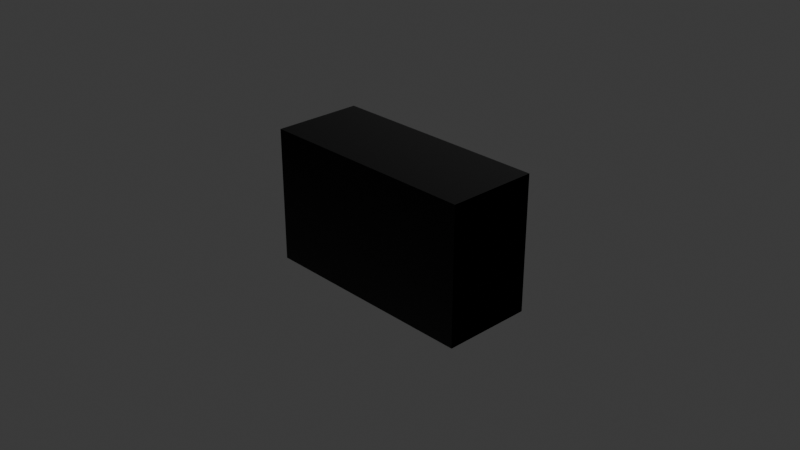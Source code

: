 # Source: Ballasttank.blend  (saved by Blender 4.0.36; exported with 4.5.12 LTS)
import bpy
from mathutils import Matrix  # noqa: F401  (used for matrix-valued properties, if any)

bpy.ops.wm.read_factory_settings(use_empty=True)
scene = bpy.context.scene
scene.name = 'BallastTank'

# ---- collections
col_collection = bpy.data.collections.new('Collection'); scene.collection.children.link(col_collection)
col_seut__ballasttank = bpy.data.collections.new('SEUT (BallastTank)'); scene.collection.children.link(col_seut__ballasttank)
col_main__ballasttank = bpy.data.collections.new('Main (BallastTank)'); col_seut__ballasttank.children.link(col_main__ballasttank)
col_collision___main__ballasttank = bpy.data.collections.new('Collision - Main (BallastTank)'); col_seut__ballasttank.children.link(col_collision___main__ballasttank)
col_bs1__ballasttank = bpy.data.collections.new('BS1 (BallastTank)'); col_seut__ballasttank.children.link(col_bs1__ballasttank)
col_bs2__ballasttank = bpy.data.collections.new('BS2 (BallastTank)'); col_seut__ballasttank.children.link(col_bs2__ballasttank)
col_bs3__ballasttank = bpy.data.collections.new('BS3 (BallastTank)'); col_seut__ballasttank.children.link(col_bs3__ballasttank)
col_lod1__ballasttank = bpy.data.collections.new('LOD1 (BallastTank)'); col_seut__ballasttank.children.link(col_lod1__ballasttank)
col_lod2__ballasttank = bpy.data.collections.new('LOD2 (BallastTank)'); col_seut__ballasttank.children.link(col_lod2__ballasttank)
col_lod3__ballasttank = bpy.data.collections.new('LOD3 (BallastTank)'); col_seut__ballasttank.children.link(col_lod3__ballasttank)
col_bs1_lod1__ballasttank = bpy.data.collections.new('BS1_LOD1 (BallastTank)'); col_seut__ballasttank.children.link(col_bs1_lod1__ballasttank)

# ---- images (referenced by path relative to the original .blend; pixels are not part of the script)
import os
ASSET_DIR = os.environ.get("B2B_ASSET_DIR", "")  # directory of the original .blend (textures are referenced by path, not embedded)
HERE = os.path.dirname(os.path.abspath(__file__))  # packed textures are extracted next to this script under _unpacked/

def load_image(name, relpath, width, height, colorspace="sRGB"):
    """Load a texture the original file referenced (path relative to the .blend, or extracted next to this script)."""
    p = next((c for c in (os.path.join(HERE, relpath), os.path.join(ASSET_DIR, relpath)) if relpath and os.path.exists(c)), "")
    if p:
        img = bpy.data.images.load(p, check_existing=True)
        img.name = name
    else:  # same state as the original file: an image datablock whose file is absent (Cycles renders it pink)
        img = bpy.data.images.new(name, width, height)
        img.source = "FILE"
        img.filepath = "//" + (relpath or name)
    img.colorspace_settings.name = colorspace
    return img
img_uv_grid_png = load_image('uv_grid.png', 'uv_grid.png', 1024, 1024, 'sRGB')
img_metalmilitary_cm = load_image('MetalMilitary_cm', 'MetalMilitary_cm.TIF', 1024, 1024, 'sRGB')
img_metalmilitary_ng = load_image('MetalMilitary_ng', 'MetalMilitary_ng.TIF', 1024, 1024, 'Non-Color')
img_metalmilitary_add = load_image('MetalMilitary_add', 'MetalMilitary_add.TIF', 1024, 1024, 'sRGB')

# ---- materials (node trees are filled in below, after node groups)
mat_metalmilitary = bpy.data.materials.new('MetalMilitary')
mat_metalmilitary.use_transparency_overlap = False
mat_metalmilitary.show_transparent_back = False
mat_metalmilitary.use_backface_culling = True
mat_metalmilitary.use_transparent_shadow = False

# ---- node groups
ng_seut_node_group = bpy.data.node_groups.new('SEUT Node Group', 'ShaderNodeTree')
_s = ng_seut_node_group.interface.new_socket(name='BSDF', in_out='OUTPUT', socket_type='NodeSocketShader')
_s = ng_seut_node_group.interface.new_socket(name='CM Color', in_out='INPUT', socket_type='NodeSocketColor')
_s.hide_value = True
_s = ng_seut_node_group.interface.new_socket(name='CM Alpha', in_out='INPUT', socket_type='NodeSocketColor')
_s.hide_value = True
_s = ng_seut_node_group.interface.new_socket(name='ADD Color', in_out='INPUT', socket_type='NodeSocketColor')
_s.hide_value = True
_s = ng_seut_node_group.interface.new_socket(name='ADD Alpha', in_out='INPUT', socket_type='NodeSocketColor')
_s.hide_value = True
_s = ng_seut_node_group.interface.new_socket(name='NG Color', in_out='INPUT', socket_type='NodeSocketColor')
_s.hide_value = True
_s = ng_seut_node_group.interface.new_socket(name='NG Alpha', in_out='INPUT', socket_type='NodeSocketColor')
_s.hide_value = True
_s = ng_seut_node_group.interface.new_socket(name='AM Color', in_out='INPUT', socket_type='NodeSocketColor')
_s.default_value = (1.0, 1.0, 1.0, 1.0)
_s.hide_value = True
_s = ng_seut_node_group.interface.new_socket(name='TM Switch', in_out='INPUT', socket_type='NodeSocketFloat')
_s.min_value = 0.0
_s.max_value = 1.0
_s.hide_value = True
_s = ng_seut_node_group.interface.new_socket(name='Color Override', in_out='INPUT', socket_type='NodeSocketColor')
_s.hide_value = True
_s = ng_seut_node_group.interface.new_socket(name='Color Override Alpha', in_out='INPUT', socket_type='NodeSocketFloat')
_s.hide_value = True
_s = ng_seut_node_group.interface.new_socket(name='Color Overlay', in_out='INPUT', socket_type='NodeSocketColor')
_s.hide_value = True
_s = ng_seut_node_group.interface.new_socket(name='Color Overlay Alpha', in_out='INPUT', socket_type='NodeSocketFloat')
_s.hide_value = True
_s = ng_seut_node_group.interface.new_socket(name='Emission Strength', in_out='INPUT', socket_type='NodeSocketFloat')
_s.default_value = 5.0
_s.hide_value = True
_N = ng_seut_node_group.nodes; _L = ng_seut_node_group.links
n0 = _N.new('ShaderNodeBsdfPrincipled'); n0.name = 'Principled BSDF'; n0.location = (140, 0)
n0.label = 'Principled BSDF'
n0.distribution = 'GGX'
n0.subsurface_method = 'RANDOM_WALK_SKIN'
n0.inputs[3].default_value = 1.45
n1 = _N.new('ShaderNodeMixRGB'); n1.name = 'Mix (Legacy)'; n1.location = (-280, 240)
n1.label = 'Switch Alpha'
n1.use_clamp = True
n2 = _N.new('ShaderNodeMixRGB'); n2.name = 'Mix (Legacy).001'; n2.location = (-100, 440)
n2.label = 'Switch Color'
n2.use_clamp = True
n3 = _N.new('ShaderNodeMixRGB'); n3.name = 'Mix (Legacy).002'; n3.location = (-280, 440)
n3.label = 'Color Overlay'
n3.blend_type = 'OVERLAY'
n4 = _N.new('ShaderNodeMixRGB'); n4.name = 'Mix (Legacy).003'; n4.location = (-460, 240)
n4.label = 'Color Override'
n5 = _N.new('ShaderNodeInvert'); n5.name = 'Invert'; n5.location = (-688, -231)
n5.label = 'Gloss to Roughness'
n6 = _N.new('ShaderNodeMixRGB'); n6.name = 'Mix (Legacy).005'; n6.location = (-688, -370)
n6.label = 'Emission Color'
n7 = _N.new('ShaderNodeNormalMap'); n7.name = 'Normal Map'; n7.location = (-688, -600)
n7.label = 'Normal Map'
n8 = _N.new('ShaderNodeMixRGB'); n8.name = 'Mix (Legacy).006'; n8.location = (-962, -211)
n8.label = 'Add Paint'
n8.blend_type = 'MULTIPLY'
n9 = _N.new('ShaderNodeMath'); n9.name = 'Math.001'; n9.location = (-962, -442)
n9.label = 'Emission Switch'
n9.operation = 'GREATER_THAN'
n9.use_clamp = True
n9.inputs[1].default_value = 0.1
n10 = _N.new('ShaderNodeSeparateRGB'); n10.name = 'Separate RGB (Legacy)'; n10.location = (-1238, 0)
n10.label = 'Separate RGB'
n11 = _N.new('ShaderNodeMath'); n11.name = 'Math.002'; n11.location = (-460, 440)
n11.label = 'Restrict to Alpha'
n12 = _N.new('ShaderNodeInvert'); n12.name = 'Invert.001'; n12.location = (-640, 440)
n12.label = 'Invert Alpha'
n13 = _N.new('ShaderNodeBsdfDiffuse'); n13.name = 'Diffuse BSDF'; n13.location = (660, -120)
n14 = _N.new('ShaderNodeMixShader'); n14.name = 'Mix Shader'; n14.location = (820, 0)
n15 = _N.new('NodeGroupOutput'); n15.name = 'Group Output'; n15.location = (980, 0)
n15.label = 'Output'
n16 = _N.new('ShaderNodeTexImage'); n16.name = 'Image Texture'; n16.location = (400, -120)
n16.image = img_uv_grid_png
n17 = _N.new('ShaderNodeAttribute'); n17.name = 'Attribute.001'; n17.location = (660, 160)
n17.attribute_type = 'VIEW_LAYER'
n17.attribute_name = 'UV Grid Overlay'
n18 = _N.new('ShaderNodeMixRGB'); n18.name = 'Mix (Legacy).004'; n18.location = (-688, 0)
n18.label = 'Add AO'
n18.blend_type = 'MULTIPLY'
n18.use_clamp = True
n19 = _N.new('NodeGroupInput'); n19.name = 'Group Input'; n19.location = (-1512, 0)
n19.label = 'Input'
n20 = _N.new('ShaderNodeMath'); n20.name = 'Math'; n20.location = (-962, 0)
n20.label = 'ADD Switch'
n20.operation = 'CEIL'
n20.use_clamp = True
n20.inputs[1].default_value = 1.0
n21 = _N.new('ShaderNodeMix'); n21.name = 'Mix'; n21.location = (-1240, -220)
n21.data_type = 'RGBA'
n21.blend_type = 'MULTIPLY'
n22 = _N.new('ShaderNodeValue'); n22.name = 'Value'; n22.location = (-1420, -380)
n22.outputs[0].default_value = 4.0
n23 = _N.new('ShaderNodeAttribute'); n23.name = 'Attribute'; n23.location = (-1240, -460)
n23.attribute_type = 'VIEW_LAYER'
n23.attribute_name = 'Paint Color'
_L.new(n1.outputs[0], n0.inputs[4])
_L.new(n2.outputs[0], n0.inputs[0])
_L.new(n3.outputs[0], n2.inputs[2])
_L.new(n4.outputs[0], n3.inputs[1])
_L.new(n18.outputs[0], n4.inputs[1])
_L.new(n18.outputs[0], n2.inputs[1])
_L.new(n5.outputs[0], n0.inputs[2])
_L.new(n6.outputs[0], n0.inputs[27])
_L.new(n7.outputs[0], n0.inputs[5])
_L.new(n20.outputs[0], n18.inputs[0])
_L.new(n8.outputs[0], n18.inputs[1])
_L.new(n8.outputs[0], n6.inputs[2])
_L.new(n9.outputs[0], n6.inputs[0])
_L.new(n10.outputs[0], n18.inputs[2])
_L.new(n10.outputs[1], n9.inputs[0])
_L.new(n10.outputs[1], n6.inputs[1])
_L.new(n11.outputs[0], n3.inputs[0])
_L.new(n12.outputs[0], n11.inputs[1])
_L.new(n19.outputs[1], n0.inputs[1])
_L.new(n19.outputs[1], n1.inputs[2])
_L.new(n19.outputs[2], n10.inputs[0])
_L.new(n19.outputs[2], n20.inputs[0])
_L.new(n19.outputs[3], n8.inputs[0])
_L.new(n19.outputs[4], n7.inputs[1])
_L.new(n19.outputs[5], n5.inputs[1])
_L.new(n19.outputs[6], n1.inputs[1])
_L.new(n19.outputs[6], n12.inputs[1])
_L.new(n19.outputs[7], n2.inputs[0])
_L.new(n19.outputs[7], n1.inputs[0])
_L.new(n19.outputs[8], n4.inputs[2])
_L.new(n19.outputs[9], n4.inputs[0])
_L.new(n19.outputs[10], n3.inputs[2])
_L.new(n19.outputs[11], n11.inputs[0])
_L.new(n19.outputs[12], n0.inputs[28])
_L.new(n14.outputs[0], n15.inputs[0])
_L.new(n0.outputs[0], n14.inputs[1])
_L.new(n13.outputs[0], n14.inputs[2])
_L.new(n16.outputs[0], n13.inputs[0])
_L.new(n17.outputs[2], n14.inputs[0])
_L.new(n19.outputs[0], n21.inputs[6])
_L.new(n22.outputs[0], n21.inputs[7])
_L.new(n19.outputs[3], n21.inputs[0])
_L.new(n21.outputs[2], n8.inputs[1])
_L.new(n23.outputs[0], n8.inputs[2])
n15.is_active_output = True

# ---- material node trees
mat_metalmilitary.use_nodes = True; mat_metalmilitary.node_tree.nodes.clear()
_N = mat_metalmilitary.node_tree.nodes; _L = mat_metalmilitary.node_tree.links
n0 = _N.new('ShaderNodeOutputMaterial'); n0.name = 'Material Output.001'; n0.location = (250, 173)
n1 = _N.new('ShaderNodeTexImage'); n1.name = 'CM'; n1.location = (-420, 380)
n1.label = 'CM'
n1.image = img_metalmilitary_cm
n2 = _N.new('ShaderNodeTexImage'); n2.name = 'NG'; n2.location = (-420, -140)
n2.label = 'NG'
n2.image = img_metalmilitary_ng
n3 = _N.new('ShaderNodeTexImage'); n3.name = 'ADD'; n3.location = (-420, 120)
n3.label = 'ADD'
n3.image = img_metalmilitary_add
n4 = _N.new('ShaderNodeGroup'); n4.name = 'SEUT_NODE_GROUP'; n4.location = (-25, 173)
n4.node_tree = ng_seut_node_group
n4.inputs[6].default_value = (1.0, 1.0, 1.0, 1.0)
n4.inputs[7].default_value = 0.0
n4.inputs[8].default_value = (0.0, 0.0, 0.0, 1.0)
n4.inputs[9].default_value = 0.0
n4.inputs[10].default_value = (0.0, 0.0, 0.0, 1.0)
n4.inputs[11].default_value = 0.0
n4.inputs[12].default_value = 0.0
_L.new(n1.outputs[0], n4.inputs[0])
_L.new(n1.outputs[1], n4.inputs[1])
_L.new(n2.outputs[0], n4.inputs[4])
_L.new(n2.outputs[1], n4.inputs[5])
_L.new(n3.outputs[0], n4.inputs[2])
_L.new(n3.outputs[1], n4.inputs[3])
_L.new(n4.outputs[0], n0.inputs[0])
n0.is_active_output = True

# ---- world
world_world = bpy.data.worlds.new('World'); scene.world = world_world
world_world.use_nodes = True; world_world.node_tree.nodes.clear()
_N = world_world.node_tree.nodes; _L = world_world.node_tree.links
n0 = _N.new('ShaderNodeOutputWorld'); n0.name = 'World Output'; n0.location = (300, 300)
n1 = _N.new('ShaderNodeBackground'); n1.name = 'Background'; n1.location = (10, 300)
n1.inputs[0].default_value = (0.05088, 0.05088, 0.05088, 1.0)
_L.new(n1.outputs[0], n0.inputs[0])
n0.is_active_output = True
world_world.color = (0.05088, 0.05088, 0.05088)
world_world.use_sun_shadow = False
world_world.sun_shadow_jitter_overblur = 0.0

# ---- cameras
cam_camera = bpy.data.cameras.new('Camera')
cam_camera.clip_end = 100.0
cam_camera.ortho_scale = 7.314

# ---- lights
light_light = bpy.data.lights.new('Light', 'POINT')
light_light.transmission_factor = 0.0
light_light.use_soft_falloff = False
light_light.energy = 1000.0
light_light.shadow_soft_size = 0.1
light_light.shadow_maximum_resolution = 0.006
light_light.use_absolute_resolution = True

# ---- meshes
me_cube_001 = bpy.data.meshes.new('Cube.001')
me_cube_001.from_pydata([(-1.25, -0.5, -0.75), (-1.25, -0.5, 0.75), (-1.25, 0.5, -0.75), (-1.25, 0.5, 0.75), (1.25, -0.5, -0.75), (1.25, -0.5, 0.75), (1.25, 0.5, -0.75), (1.25, 0.5, 0.75)], [], [(0, 1, 3, 2), (2, 3, 7, 6), (6, 7, 5, 4), (4, 5, 1, 0), (2, 6, 4, 0), (7, 3, 1, 5)])
_uv = me_cube_001.uv_layers.new(name='UVMap')
_uv.uv.foreach_set('vector', [0.4, 0.8, 0.4, 0.5, 0.6, 0.5, 0.6, 0.8, 0.3, 0.5, 2.186e-08, 0.5, 0.0, 0.0, 0.3, -1.311e-08, 0.6, 0.8, 0.6, 0.5, 0.8, 0.5, 0.8, 0.8, 0.8, -1.033e-08, 0.8, 0.3, 0.3, 0.3, 0.3, 3.338e-08, 0.2, 0.5, 0.2, 1.0, 1.987e-08, 1.0, -1.986e-09, 0.5, 0.4, 0.5, 0.4, 1.0, 0.2, 1.0, 0.2, 0.5])
me_cube_001.materials.append(mat_metalmilitary)
me_cube_001.update()

# ---- objects
ob_light = bpy.data.objects.new('Light', light_light)
ob_camera = bpy.data.objects.new('Camera', cam_camera)
ob_cube = bpy.data.objects.new('Cube', me_cube_001)

# ---- transforms, parenting, visibility, modifiers, constraints
ob_light.location = (4.076, 1.005, 5.904)
ob_light.rotation_euler = (0.6503, 0.05522, 1.866)
ob_light.lock_rotations_4d = False
ob_light.empty_display_type = 'ARROWS'
ob_light.color = (0.0, 0.0, 0.0, 0.0)
ob_light.lineart.crease_threshold = 0.0
ob_camera.location = (7.359, -6.926, 4.958)
ob_camera.rotation_euler = (1.109, 0.0, 0.8149)
ob_camera.lock_rotations_4d = False
ob_camera.empty_display_type = 'ARROWS'
ob_camera.color = (0.0, 0.0, 0.0, 0.0)
ob_camera.display_type = 'WIRE'
ob_camera.lineart.crease_threshold = 0.0
ob_cube.location = (0.0, 0.0, 0.0)

# ---- collection membership
col_collection.objects.link(ob_light)
col_collection.objects.link(ob_camera)
col_main__ballasttank.objects.link(ob_cube)

# ---- scene / render settings (as saved in the file)
scene.camera = ob_camera
scene.frame_start = 1; scene.frame_end = 250; scene.frame_set(1)
scene.render.engine = 'BLENDER_EEVEE_NEXT'
scene.render.fps = 60
scene.cycles.sampling_pattern = 'TABULATED_SOBOL'
bpy.context.view_layer.update()
